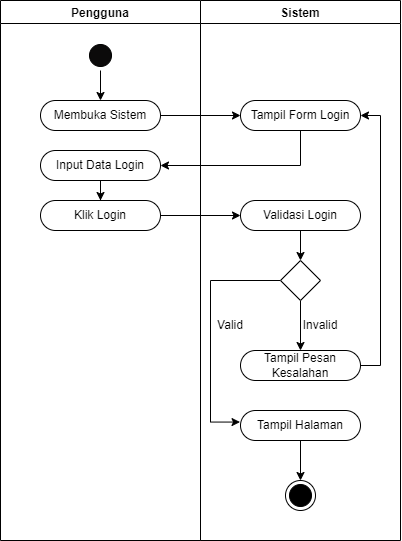

The diagram above was exported from draw.io. Its source (the exported page's mxGraphModel, read from the mxfile embedded in the PNG):
<mxGraphModel dx="681" dy="440" grid="1" gridSize="10" guides="1" tooltips="1" connect="1" arrows="1" fold="1" page="1" pageScale="1" pageWidth="850" pageHeight="1100" math="0" shadow="0">
  <root>
    <mxCell id="0" />
    <mxCell id="1" parent="0" />
    <mxCell id="Pw62W3xkjpNdK42xv9zb-5" value="Sistem" style="swimlane;" parent="1" vertex="1">
      <mxGeometry x="380" y="100" width="200" height="540" as="geometry" />
    </mxCell>
    <mxCell id="Pw62W3xkjpNdK42xv9zb-10" value="Tampil Form Login" style="rounded=1;whiteSpace=wrap;html=1;arcSize=50;" parent="Pw62W3xkjpNdK42xv9zb-5" vertex="1">
      <mxGeometry x="40" y="100" width="120" height="30" as="geometry" />
    </mxCell>
    <mxCell id="8WtGIlKdLGCQ7Sy35iGa-7" style="edgeStyle=orthogonalEdgeStyle;rounded=0;orthogonalLoop=1;jettySize=auto;html=1;" edge="1" parent="Pw62W3xkjpNdK42xv9zb-5" source="Pw62W3xkjpNdK42xv9zb-17" target="Pw62W3xkjpNdK42xv9zb-19">
      <mxGeometry relative="1" as="geometry" />
    </mxCell>
    <mxCell id="Pw62W3xkjpNdK42xv9zb-17" value="Validasi Login" style="rounded=1;whiteSpace=wrap;html=1;arcSize=50;" parent="Pw62W3xkjpNdK42xv9zb-5" vertex="1">
      <mxGeometry x="40" y="200" width="120" height="30" as="geometry" />
    </mxCell>
    <mxCell id="8WtGIlKdLGCQ7Sy35iGa-9" style="edgeStyle=orthogonalEdgeStyle;rounded=0;orthogonalLoop=1;jettySize=auto;html=1;entryX=0.5;entryY=0;entryDx=0;entryDy=0;" edge="1" parent="Pw62W3xkjpNdK42xv9zb-5" source="Pw62W3xkjpNdK42xv9zb-19" target="Pw62W3xkjpNdK42xv9zb-21">
      <mxGeometry relative="1" as="geometry" />
    </mxCell>
    <mxCell id="8WtGIlKdLGCQ7Sy35iGa-10" style="edgeStyle=orthogonalEdgeStyle;rounded=0;orthogonalLoop=1;jettySize=auto;html=1;entryX=-0.004;entryY=0.385;entryDx=0;entryDy=0;entryPerimeter=0;" edge="1" parent="Pw62W3xkjpNdK42xv9zb-5" source="Pw62W3xkjpNdK42xv9zb-19" target="Pw62W3xkjpNdK42xv9zb-25">
      <mxGeometry relative="1" as="geometry">
        <Array as="points">
          <mxPoint x="10" y="280" />
          <mxPoint x="10" y="421" />
        </Array>
      </mxGeometry>
    </mxCell>
    <mxCell id="Pw62W3xkjpNdK42xv9zb-19" value="" style="rhombus;whiteSpace=wrap;html=1;" parent="Pw62W3xkjpNdK42xv9zb-5" vertex="1">
      <mxGeometry x="80" y="260" width="40" height="40" as="geometry" />
    </mxCell>
    <mxCell id="8WtGIlKdLGCQ7Sy35iGa-8" style="edgeStyle=orthogonalEdgeStyle;rounded=0;orthogonalLoop=1;jettySize=auto;html=1;entryX=1;entryY=0.5;entryDx=0;entryDy=0;" edge="1" parent="Pw62W3xkjpNdK42xv9zb-5" source="Pw62W3xkjpNdK42xv9zb-21" target="Pw62W3xkjpNdK42xv9zb-10">
      <mxGeometry relative="1" as="geometry">
        <Array as="points">
          <mxPoint x="180" y="365" />
          <mxPoint x="180" y="115" />
        </Array>
      </mxGeometry>
    </mxCell>
    <mxCell id="Pw62W3xkjpNdK42xv9zb-21" value="Tampil Pesan Kesalahan" style="rounded=1;whiteSpace=wrap;html=1;arcSize=50;" parent="Pw62W3xkjpNdK42xv9zb-5" vertex="1">
      <mxGeometry x="40" y="350" width="120" height="30" as="geometry" />
    </mxCell>
    <mxCell id="Pw62W3xkjpNdK42xv9zb-23" value="Invalid" style="text;html=1;align=center;verticalAlign=middle;whiteSpace=wrap;rounded=0;" parent="Pw62W3xkjpNdK42xv9zb-5" vertex="1">
      <mxGeometry x="90" y="310" width="60" height="30" as="geometry" />
    </mxCell>
    <mxCell id="8WtGIlKdLGCQ7Sy35iGa-11" style="edgeStyle=orthogonalEdgeStyle;rounded=0;orthogonalLoop=1;jettySize=auto;html=1;entryX=0.5;entryY=0;entryDx=0;entryDy=0;" edge="1" parent="Pw62W3xkjpNdK42xv9zb-5" source="Pw62W3xkjpNdK42xv9zb-25" target="Pw62W3xkjpNdK42xv9zb-28">
      <mxGeometry relative="1" as="geometry" />
    </mxCell>
    <mxCell id="Pw62W3xkjpNdK42xv9zb-25" value="Tampil Halaman" style="rounded=1;whiteSpace=wrap;html=1;arcSize=50;" parent="Pw62W3xkjpNdK42xv9zb-5" vertex="1">
      <mxGeometry x="40" y="410" width="120" height="30" as="geometry" />
    </mxCell>
    <mxCell id="Pw62W3xkjpNdK42xv9zb-26" value="Valid" style="text;html=1;align=center;verticalAlign=middle;whiteSpace=wrap;rounded=0;" parent="Pw62W3xkjpNdK42xv9zb-5" vertex="1">
      <mxGeometry y="310" width="60" height="30" as="geometry" />
    </mxCell>
    <mxCell id="Pw62W3xkjpNdK42xv9zb-28" value="" style="ellipse;html=1;shape=endState;fillColor=#000000;" parent="Pw62W3xkjpNdK42xv9zb-5" vertex="1">
      <mxGeometry x="85" y="480" width="30" height="30" as="geometry" />
    </mxCell>
    <mxCell id="Pw62W3xkjpNdK42xv9zb-6" value="Pengguna" style="swimlane;" parent="1" vertex="1">
      <mxGeometry x="180" y="100" width="200" height="540" as="geometry">
        <mxRectangle x="180" y="100" width="100" height="30" as="alternateBounds" />
      </mxGeometry>
    </mxCell>
    <mxCell id="Pw62W3xkjpNdK42xv9zb-9" value="Membuka Sistem" style="rounded=1;whiteSpace=wrap;html=1;arcSize=50;" parent="Pw62W3xkjpNdK42xv9zb-6" vertex="1">
      <mxGeometry x="40" y="100" width="120" height="30" as="geometry" />
    </mxCell>
    <mxCell id="8WtGIlKdLGCQ7Sy35iGa-6" style="edgeStyle=orthogonalEdgeStyle;rounded=0;orthogonalLoop=1;jettySize=auto;html=1;entryX=0.5;entryY=0;entryDx=0;entryDy=0;" edge="1" parent="Pw62W3xkjpNdK42xv9zb-6" source="Pw62W3xkjpNdK42xv9zb-12" target="Pw62W3xkjpNdK42xv9zb-14">
      <mxGeometry relative="1" as="geometry" />
    </mxCell>
    <mxCell id="Pw62W3xkjpNdK42xv9zb-12" value="Input Data Login" style="rounded=1;whiteSpace=wrap;html=1;arcSize=50;" parent="Pw62W3xkjpNdK42xv9zb-6" vertex="1">
      <mxGeometry x="40" y="150" width="120" height="30" as="geometry" />
    </mxCell>
    <mxCell id="Pw62W3xkjpNdK42xv9zb-14" value="Klik Login" style="rounded=1;whiteSpace=wrap;html=1;arcSize=50;" parent="Pw62W3xkjpNdK42xv9zb-6" vertex="1">
      <mxGeometry x="40" y="200" width="120" height="30" as="geometry" />
    </mxCell>
    <mxCell id="8WtGIlKdLGCQ7Sy35iGa-1" style="edgeStyle=orthogonalEdgeStyle;rounded=0;orthogonalLoop=1;jettySize=auto;html=1;" edge="1" parent="Pw62W3xkjpNdK42xv9zb-6" source="Pw62W3xkjpNdK42xv9zb-32" target="Pw62W3xkjpNdK42xv9zb-9">
      <mxGeometry relative="1" as="geometry" />
    </mxCell>
    <mxCell id="Pw62W3xkjpNdK42xv9zb-32" value="" style="ellipse;html=1;shape=startState;fillColor=#0b0a0a;" parent="Pw62W3xkjpNdK42xv9zb-6" vertex="1">
      <mxGeometry x="85" y="40" width="30" height="30" as="geometry" />
    </mxCell>
    <mxCell id="8WtGIlKdLGCQ7Sy35iGa-3" style="edgeStyle=orthogonalEdgeStyle;rounded=0;orthogonalLoop=1;jettySize=auto;html=1;entryX=0;entryY=0.5;entryDx=0;entryDy=0;" edge="1" parent="1" source="Pw62W3xkjpNdK42xv9zb-9" target="Pw62W3xkjpNdK42xv9zb-10">
      <mxGeometry relative="1" as="geometry" />
    </mxCell>
    <mxCell id="8WtGIlKdLGCQ7Sy35iGa-4" style="edgeStyle=orthogonalEdgeStyle;rounded=0;orthogonalLoop=1;jettySize=auto;html=1;entryX=1;entryY=0.5;entryDx=0;entryDy=0;" edge="1" parent="1" source="Pw62W3xkjpNdK42xv9zb-10" target="Pw62W3xkjpNdK42xv9zb-12">
      <mxGeometry relative="1" as="geometry">
        <Array as="points">
          <mxPoint x="480" y="265" />
        </Array>
      </mxGeometry>
    </mxCell>
    <mxCell id="8WtGIlKdLGCQ7Sy35iGa-5" style="edgeStyle=orthogonalEdgeStyle;rounded=0;orthogonalLoop=1;jettySize=auto;html=1;" edge="1" parent="1" source="Pw62W3xkjpNdK42xv9zb-14" target="Pw62W3xkjpNdK42xv9zb-17">
      <mxGeometry relative="1" as="geometry" />
    </mxCell>
  </root>
</mxGraphModel>